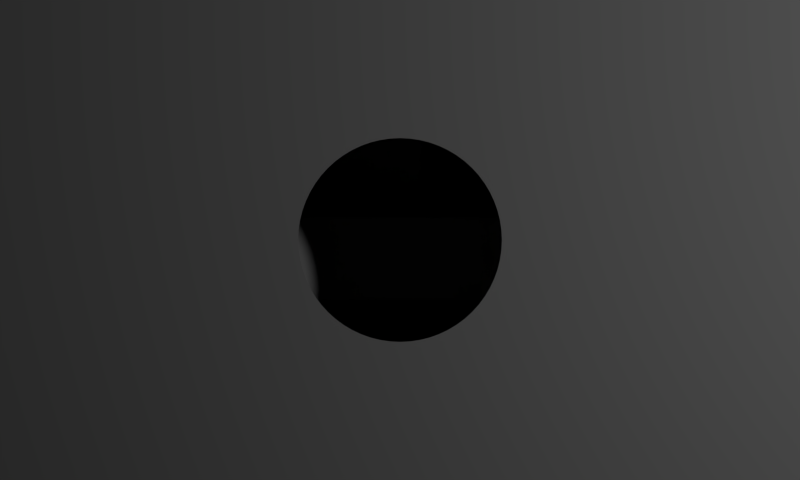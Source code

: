 # Source: cargo_w.blend  (saved by Blender 2.68.2; exported with 4.5.12 LTS)
import bpy
from mathutils import Matrix  # noqa: F401  (used for matrix-valued properties, if any)

bpy.ops.wm.read_factory_settings(use_empty=True)
scene = bpy.context.scene
scene.name = 'Scene'

# ---- collections
col_collection_1 = bpy.data.collections.new('Collection 1'); scene.collection.children.link(col_collection_1)
col_collection_2 = bpy.data.collections.new('Collection 2'); scene.collection.children.link(col_collection_2)
col_collection_2.hide_render = True
col_collection_2.hide_viewport = True
col_collection_6 = bpy.data.collections.new('Collection 6'); scene.collection.children.link(col_collection_6)
col_collection_6.hide_render = True
col_collection_6.hide_viewport = True

# ---- materials (node trees are filled in below, after node groups)
mat_smidgin = bpy.data.materials.new('smidgin')
mat_smidgin.alpha_threshold = 0.0
mat_smidgin.use_transparent_shadow = False
mat_smidgin.diffuse_color = (1.0, 1.0, 1.0, 1.0)
mat_smidgin.roughness = 0.5
mat_smidgin.line_color = (0.0, 0.0, 0.0, 1.0)
mat_loadingscreen = bpy.data.materials.new('LoadingScreen')
mat_loadingscreen.alpha_threshold = 0.0
mat_loadingscreen.use_transparent_shadow = False
mat_loadingscreen.roughness = 0.5
mat_loadingscreen.line_color = (0.0, 0.0, 0.0, 1.0)
mat_material_001 = bpy.data.materials.new('Material.001')
mat_material_001.alpha_threshold = 0.0
mat_material_001.use_transparent_shadow = False
mat_material_001.roughness = 0.5
mat_material_001.line_color = (0.0, 0.0, 0.0, 1.0)

# ---- material node trees

# ---- world
world_world = bpy.data.worlds.new('World'); scene.world = world_world
world_world.color = (0.0, 0.0, 0.0)
world_world.use_sun_shadow = False
world_world.sun_shadow_jitter_overblur = 0.0
world_world.cycles.sampling_method = 'MANUAL'
world_world.cycles.sample_map_resolution = 256

# ---- cameras
cam_camera_001 = bpy.data.cameras.new('Camera.001')
cam_camera_001.type = 'ORTHO'
cam_camera_001.clip_end = 100.0
cam_camera_001.lens = 35.0
cam_camera_001.sensor_width = 32.0
cam_camera_001.sensor_height = 18.0
cam_camera_001.ortho_scale = 3.5
cam_camera_001.show_passepartout = False
cam_camera_001.dof.focus_distance = 0.0
cam_camera_001.dof.aperture_fstop = 128.0
cam_camera_002 = bpy.data.cameras.new('Camera.002')
cam_camera_002.type = 'ORTHO'
cam_camera_002.clip_start = 2.0
cam_camera_002.clip_end = 100.0
cam_camera_002.lens = 35.0
cam_camera_002.sensor_width = 32.0
cam_camera_002.sensor_height = 18.0
cam_camera_002.ortho_scale = 3.5
cam_camera_002.show_limits = True
cam_camera_002.show_safe_areas = True
cam_camera_002.dof.focus_distance = 0.0
cam_camera_002.dof.aperture_fstop = 128.0

# ---- lights
light_lamp = bpy.data.lights.new('Lamp', 'POINT')
light_lamp.transmission_factor = 0.0
light_lamp.cutoff_distance = 30.0
light_lamp.energy = 100.0
light_lamp.shadow_buffer_clip_start = 1.001
light_lamp.shadow_soft_size = 0.1
light_lamp.shadow_maximum_resolution = 0.006
light_lamp.use_absolute_resolution = True
light_lamp.cycles.use_multiple_importance_sampling = False

# ---- meshes
me_plane_002 = bpy.data.meshes.new('Plane.002')
me_plane_002.from_pydata([(-0.25, 0.1815, 0.0), (0.25, 0.1815, 0.0), (0.25, -0.1618, 0.0), (-0.25, -0.1618, 0.0)], [], [(3, 2, 1, 0)])
_uv = me_plane_002.uv_layers.new(name='UVMap')
_uv.uv.foreach_set('vector', [0.0, 0.2927, 0.5, 0.2927, 0.5, 0.6361, 0.0, 0.6361])
me_plane_002.materials.append(mat_smidgin)
me_plane_002.use_remesh_preserve_volume = False
me_plane_002.use_remesh_preserve_attributes = False
me_plane_002.use_mirror_vertex_groups = False
me_plane_002.update()
me_plane_003 = bpy.data.meshes.new('Plane.003')
me_plane_003.from_pydata([(0.3, -0.309, 0.0), (0.3, 0.327, 0.0), (-0.15, -0.309, 0.0), (-0.15, 0.327, 0.0)], [], [(2, 0, 1, 3)])
_uv = me_plane_003.uv_layers.new(name='UVMap')
_uv.uv.foreach_set('vector', [0.55, 0.0, 1.0, 0.0, 1.0, 0.6361, 0.55, 0.6361])
me_plane_003.materials.append(mat_smidgin)
me_plane_003.use_remesh_preserve_volume = False
me_plane_003.use_remesh_preserve_attributes = False
me_plane_003.use_mirror_vertex_groups = False
me_plane_003.update()
me_plane_006 = bpy.data.meshes.new('Plane.006')
me_plane_006.from_pydata([(2.0, -1.5, 0.0), (-2.0, -1.5, 0.0), (2.0, 1.5, 0.0), (-2.0, 1.5, 0.0), (-5.598e-08, 0.4756, 0.0), (-0.09279, 0.4665, 0.0), (-0.182, 0.4394, 0.0), (-0.2642, 0.3955, 0.0), (-0.3363, 0.3363, 0.0), (-0.3955, 0.2642, 0.0), (-0.4394, 0.182, 0.0), (-0.4665, 0.09279, 0.0), (-0.4756, 1.881e-07, 0.0), (-0.4665, -0.09279, 0.0), (-0.4394, -0.182, 0.0), (-0.3955, -0.2642, 0.0), (-0.3363, -0.3363, 0.0), (-0.2642, -0.3955, 0.0), (-0.182, -0.4394, 0.0), (-0.09279, -0.4665, 0.0), (9.9e-08, -0.4756, 0.0), (0.09279, -0.4665, 0.0), (0.182, -0.4394, 0.0), (0.2642, -0.3955, 0.0), (0.3363, -0.3363, 0.0), (0.3955, -0.2642, 0.0), (0.4394, -0.182, 0.0), (0.4665, -0.09279, 0.0), (0.4756, 6.114e-07, 0.0), (0.4665, 0.09279, 0.0), (0.4394, 0.182, 0.0), (0.3955, 0.2642, 0.0), (0.3363, 0.3363, 0.0), (0.2642, 0.3955, 0.0), (0.182, 0.4394, 0.0), (0.09279, 0.4665, 0.0), (-5.894e-08, 0.4459, 0.0), (-0.08699, 0.4373, 0.0), (-0.1706, 0.4119, 0.0), (-0.2477, 0.3707, 0.0), (-0.3153, 0.3153, 0.0), (-0.3707, 0.2477, 0.0), (-0.4119, 0.1706, 0.0), (-0.4373, 0.08699, 0.0), (-0.4459, 1.945e-07, 0.0), (-0.4373, -0.08699, 0.0), (-0.4119, -0.1706, 0.0), (-0.3707, -0.2477, 0.0), (-0.3153, -0.3153, 0.0), (-0.2477, -0.3707, 0.0), (-0.1706, -0.4119, 0.0), (-0.08699, -0.4373, 0.0), (8.635e-08, -0.4459, 0.0), (0.08699, -0.4373, 0.0), (0.1706, -0.4119, 0.0), (0.2477, -0.3707, 0.0), (0.3153, -0.3153, 0.0), (0.3707, -0.2477, 0.0), (0.4119, -0.1706, 0.0), (0.4373, -0.08699, 0.0), (0.4459, 5.914e-07, 0.0), (0.4373, 0.08699, 0.0), (0.4119, 0.1706, 0.0), (0.3707, 0.2477, 0.0), (0.3153, 0.3153, 0.0), (0.2477, 0.3707, 0.0), (0.1706, 0.4119, 0.0), (0.08699, 0.4373, 0.0), (0.0, -1.5, 0.0), (0.0, 1.5, 0.0), (-2.0, 0.0, 0.0), (2.0, 0.0, 0.0), (-1.0, -1.5, 0.0), (-1.0, 1.5, 0.0), (-0.04662, 0.4733, 0.0), (-0.1381, 0.4551, 0.0), (-0.2242, 0.4195, 0.0), (-0.3017, 0.3677, 0.0), (-0.3677, 0.3017, 0.0), (-0.4195, 0.2242, 0.0), (-0.4551, 0.1381, 0.0), (-0.4733, 0.04662, 0.0), (-0.4733, -0.04662, 0.0), (-0.4551, -0.1381, 0.0), (-0.4195, -0.2242, 0.0), (-0.3677, -0.3017, 0.0), (-0.3017, -0.3677, 0.0), (-0.2242, -0.4195, 0.0), (-0.1381, -0.4551, 0.0), (-0.04662, -0.4733, 0.0), (0.04662, -0.4733, 0.0), (0.1381, -0.4551, 0.0), (0.2242, -0.4195, 0.0), (0.3017, -0.3677, 0.0), (0.3677, -0.3017, 0.0), (0.4195, -0.2242, 0.0), (0.4551, -0.1381, 0.0), (0.4733, -0.04662, 0.0), (0.4733, 0.04662, 0.0), (0.4551, 0.1381, 0.0), (0.4195, 0.2242, 0.0), (0.3677, 0.3017, 0.0), (0.3017, 0.3677, 0.0), (0.2242, 0.4195, 0.0), (0.1381, 0.4551, 0.0), (0.04662, 0.4733, 0.0), (-0.0437, 0.4437, 0.0), (-0.1294, 0.4267, 0.0), (-0.2102, 0.3932, 0.0), (-0.2829, 0.3447, 0.0), (-0.3447, 0.2829, 0.0), (-0.3932, 0.2102, 0.0), (-0.4267, 0.1294, 0.0), (-0.4437, 0.0437, 0.0), (-0.4437, -0.0437, 0.0), (-0.4267, -0.1294, 0.0), (-0.3932, -0.2102, 0.0), (-0.3447, -0.2829, 0.0), (-0.2829, -0.3447, 0.0), (-0.2102, -0.3932, 0.0), (-0.1294, -0.4267, 0.0), (-0.0437, -0.4437, 0.0), (0.0437, -0.4437, 0.0), (0.1294, -0.4267, 0.0), (0.2102, -0.3932, 0.0), (0.2829, -0.3447, 0.0), (0.3447, -0.2829, 0.0), (0.3932, -0.2102, 0.0), (0.4267, -0.1294, 0.0), (0.4437, -0.0437, 0.0), (0.4437, 0.0437, 0.0), (0.4267, 0.1294, 0.0), (0.3932, 0.2102, 0.0), (0.3447, 0.2829, 0.0), (0.2829, 0.3447, 0.0), (0.2102, 0.3932, 0.0), (0.1294, 0.4267, 0.0), (0.0437, 0.4437, 0.0), (1.0, -1.5, 0.0), (1.0, 1.5, 0.0)], [], [(103, 34, 66, 135), (92, 23, 55, 124), (81, 12, 44, 113), (101, 32, 64, 133), (90, 21, 53, 122), (79, 10, 42, 111), (99, 30, 62, 131), (77, 8, 40, 109), (88, 19, 51, 120), (97, 28, 60, 129), (75, 6, 38, 107), (86, 17, 49, 118), (95, 26, 58, 127), (84, 15, 47, 116), (104, 35, 67, 136), (93, 24, 56, 125), (82, 13, 45, 114), (102, 33, 65, 134), (91, 22, 54, 123), (80, 11, 43, 112), (100, 31, 63, 132), (78, 9, 41, 110), (89, 20, 52, 121), (98, 29, 61, 130), (76, 7, 39, 108), (87, 18, 50, 119), (96, 27, 59, 128), (74, 5, 37, 106), (85, 16, 48, 117), (105, 4, 36, 137), (94, 25, 57, 126), (83, 14, 46, 115), (70, 1, 16, 85, 15, 84, 14, 83, 13, 82, 12), (1, 72, 68, 20, 89, 19, 88, 18, 87, 17, 86, 16), (21, 90, 20, 68, 138, 0, 24, 93, 23, 92, 22, 91), (25, 94, 24, 0, 71, 28, 97, 27, 96, 26, 95), (71, 2, 32, 101, 31, 100, 30, 99, 29, 98, 28), (33, 102, 32, 2, 139, 69, 4, 105, 35, 104, 34, 103), (69, 73, 3, 8, 77, 7, 76, 6, 75, 5, 74, 4), (9, 78, 8, 3, 70, 12, 81, 11, 80, 10, 79), (33, 103, 135, 65), (22, 92, 124, 54), (11, 81, 113, 43), (31, 101, 133, 63), (20, 90, 122, 52), (9, 79, 111, 41), (29, 99, 131, 61), (7, 77, 109, 39), (18, 88, 120, 50), (27, 97, 129, 59), (5, 75, 107, 37), (16, 86, 118, 48), (25, 95, 127, 57), (14, 84, 116, 46), (34, 104, 136, 66), (23, 93, 125, 55), (12, 82, 114, 44), (32, 102, 134, 64), (21, 91, 123, 53), (10, 80, 112, 42), (30, 100, 132, 62), (8, 78, 110, 40), (19, 89, 121, 51), (28, 98, 130, 60), (6, 76, 108, 38), (17, 87, 119, 49), (26, 96, 128, 58), (4, 74, 106, 36), (15, 85, 117, 47), (35, 105, 137, 67), (24, 94, 126, 56), (13, 83, 115, 45)])
_uv = me_plane_006.uv_layers.new(name='UVMap')
_uv.uv.foreach_set('vector', [0.6751, 0.8277, 0.6429, 0.8449, 0.5867, 0.7094, 0.6063, 0.6989, 0.6751, 0.1723, 0.7074, 0.1896, 0.6259, 0.3116, 0.6063, 0.3011, 0.1302, 0.5364, 0.1267, 0.5, 0.2734, 0.5, 0.2756, 0.5221, 0.7872, 0.7357, 0.764, 0.764, 0.6602, 0.6602, 0.6743, 0.6431, 0.5364, 0.1302, 0.5728, 0.1338, 0.5442, 0.2777, 0.5221, 0.2756, 0.1723, 0.6751, 0.1551, 0.6429, 0.2906, 0.5867, 0.3011, 0.6063, 0.8555, 0.6079, 0.8449, 0.6429, 0.7094, 0.5867, 0.7158, 0.5655, 0.2643, 0.7872, 0.236, 0.764, 0.3398, 0.6602, 0.3569, 0.6743, 0.3921, 0.1445, 0.4272, 0.1338, 0.4558, 0.2777, 0.4345, 0.2842, 0.8698, 0.4636, 0.8733, 0.5, 0.7266, 0.5, 0.7244, 0.4779, 0.3921, 0.8555, 0.3571, 0.8449, 0.4133, 0.7094, 0.4345, 0.7158, 0.2643, 0.2128, 0.2926, 0.1896, 0.3741, 0.3116, 0.3569, 0.3257, 0.8277, 0.3249, 0.8449, 0.3571, 0.7094, 0.4133, 0.6989, 0.3937, 0.1723, 0.3249, 0.1896, 0.2926, 0.3116, 0.3741, 0.3011, 0.3937, 0.6079, 0.8555, 0.5728, 0.8662, 0.5442, 0.7223, 0.5655, 0.7158, 0.7357, 0.2128, 0.764, 0.236, 0.6602, 0.3398, 0.6431, 0.3257, 0.1302, 0.4636, 0.1338, 0.4272, 0.2777, 0.4558, 0.2756, 0.4779, 0.7357, 0.7872, 0.7074, 0.8104, 0.6259, 0.6884, 0.6431, 0.6743, 0.6079, 0.1445, 0.6429, 0.1551, 0.5867, 0.2906, 0.5655, 0.2842, 0.1445, 0.6079, 0.1338, 0.5728, 0.2777, 0.5442, 0.2842, 0.5655, 0.8277, 0.6751, 0.8104, 0.7074, 0.6884, 0.6259, 0.6989, 0.6063, 0.2128, 0.7357, 0.1896, 0.7074, 0.3116, 0.6259, 0.3257, 0.6431, 0.4636, 0.1302, 0.5, 0.1267, 0.5, 0.2734, 0.4779, 0.2756, 0.8698, 0.5364, 0.8662, 0.5728, 0.7223, 0.5442, 0.7244, 0.5221, 0.3249, 0.8277, 0.2926, 0.8104, 0.3741, 0.6884, 0.3937, 0.6989, 0.3249, 0.1723, 0.3571, 0.1551, 0.4133, 0.2906, 0.3937, 0.3011, 0.8555, 0.3921, 0.8662, 0.4272, 0.7223, 0.4558, 0.7158, 0.4345, 0.4636, 0.8698, 0.4272, 0.8662, 0.4558, 0.7223, 0.4779, 0.7244, 0.2128, 0.2643, 0.236, 0.236, 0.3398, 0.3398, 0.3257, 0.3569, 0.5364, 0.8698, 0.5, 0.8733, 0.5, 0.7266, 0.5221, 0.7244, 0.7872, 0.2643, 0.8104, 0.2926, 0.6884, 0.3741, 0.6743, 0.3569, 0.1445, 0.3921, 0.1551, 0.3571, 0.2906, 0.4133, 0.2842, 0.4345, 0.0, 0.5, 0.0, 0.0, 0.236, 0.236, 0.2128, 0.2643, 0.1896, 0.2926, 0.1723, 0.3249, 0.1551, 0.3571, 0.1445, 0.3921, 0.1338, 0.4272, 0.1302, 0.4636, 0.1267, 0.5, 0.0, 0.0, 0.25, 0.0, 0.5, 0.0, 0.5, 0.1267, 0.4636, 0.1302, 0.4272, 0.1338, 0.3921, 0.1445, 0.3571, 0.1551, 0.3249, 0.1723, 0.2926, 0.1896, 0.2643, 0.2128, 0.236, 0.236, 0.5728, 0.1338, 0.5364, 0.1302, 0.5, 0.1267, 0.5, 0.0, 0.75, 0.0, 1.0, 0.0, 0.764, 0.236, 0.7357, 0.2128, 0.7074, 0.1896, 0.6751, 0.1723, 0.6429, 0.1551, 0.6079, 0.1445, 0.8104, 0.2926, 0.7872, 0.2643, 0.764, 0.236, 1.0, 0.0, 1.0, 0.5, 0.8733, 0.5, 0.8698, 0.4636, 0.8662, 0.4272, 0.8555, 0.3921, 0.8449, 0.3571, 0.8277, 0.3249, 1.0, 0.5, 1.0, 1.0, 0.764, 0.764, 0.7872, 0.7357, 0.8104, 0.7074, 0.8277, 0.6751, 0.8449, 0.6429, 0.8555, 0.6079, 0.8662, 0.5728, 0.8698, 0.5364, 0.8733, 0.5, 0.7074, 0.8104, 0.7357, 0.7872, 0.764, 0.764, 1.0, 1.0, 0.75, 1.0, 0.5, 1.0, 0.5, 0.8733, 0.5364, 0.8698, 0.5728, 0.8662, 0.6079, 0.8555, 0.6429, 0.8449, 0.6751, 0.8277, 0.5, 1.0, 0.25, 1.0, 0.0, 1.0, 0.236, 0.764, 0.2643, 0.7872, 0.2926, 0.8104, 0.3249, 0.8277, 0.3571, 0.8449, 0.3921, 0.8555, 0.4272, 0.8662, 0.4636, 0.8698, 0.5, 0.8733, 0.1896, 0.7074, 0.2128, 0.7357, 0.236, 0.764, 0.0, 1.0, 0.0, 0.5, 0.1267, 0.5, 0.1302, 0.5364, 0.1338, 0.5728, 0.1445, 0.6079, 0.1551, 0.6429, 0.1723, 0.6751, 0.7074, 0.8104, 0.6751, 0.8277, 0.6063, 0.6989, 0.6259, 0.6884, 0.6429, 0.1551, 0.6751, 0.1723, 0.6063, 0.3011, 0.5867, 0.2906, 0.1338, 0.5728, 0.1302, 0.5364, 0.2756, 0.5221, 0.2777, 0.5442, 0.8104, 0.7074, 0.7872, 0.7357, 0.6743, 0.6431, 0.6884, 0.6259, 0.5, 0.1267, 0.5364, 0.1302, 0.5221, 0.2756, 0.5, 0.2734, 0.1896, 0.7074, 0.1723, 0.6751, 0.3011, 0.6063, 0.3116, 0.6259, 0.8662, 0.5728, 0.8555, 0.6079, 0.7158, 0.5655, 0.7223, 0.5442, 0.2926, 0.8104, 0.2643, 0.7872, 0.3569, 0.6743, 0.3741, 0.6884, 0.3571, 0.1551, 0.3921, 0.1445, 0.4345, 0.2842, 0.4133, 0.2906, 0.8662, 0.4272, 0.8698, 0.4636, 0.7244, 0.4779, 0.7223, 0.4558, 0.4272, 0.8662, 0.3921, 0.8555, 0.4345, 0.7158, 0.4558, 0.7223, 0.236, 0.236, 0.2643, 0.2128, 0.3569, 0.3257, 0.3398, 0.3398, 0.8104, 0.2926, 0.8277, 0.3249, 0.6989, 0.3937, 0.6884, 0.3741, 0.1551, 0.3571, 0.1723, 0.3249, 0.3011, 0.3937, 0.2906, 0.4133, 0.6429, 0.8449, 0.6079, 0.8555, 0.5655, 0.7158, 0.5867, 0.7094, 0.7074, 0.1896, 0.7357, 0.2128, 0.6431, 0.3257, 0.6259, 0.3116, 0.1267, 0.5, 0.1302, 0.4636, 0.2756, 0.4779, 0.2734, 0.5, 0.764, 0.764, 0.7357, 0.7872, 0.6431, 0.6743, 0.6602, 0.6602, 0.5728, 0.1338, 0.6079, 0.1445, 0.5655, 0.2842, 0.5442, 0.2777, 0.1551, 0.6429, 0.1445, 0.6079, 0.2842, 0.5655, 0.2906, 0.5867, 0.8449, 0.6429, 0.8277, 0.6751, 0.6989, 0.6063, 0.7094, 0.5867, 0.236, 0.764, 0.2128, 0.7357, 0.3257, 0.6431, 0.3398, 0.6602, 0.4272, 0.1338, 0.4636, 0.1302, 0.4779, 0.2756, 0.4558, 0.2777, 0.8733, 0.5, 0.8698, 0.5364, 0.7244, 0.5221, 0.7266, 0.5, 0.3571, 0.8449, 0.3249, 0.8277, 0.3937, 0.6989, 0.4133, 0.7094, 0.2926, 0.1896, 0.3249, 0.1723, 0.3937, 0.3011, 0.3741, 0.3116, 0.8449, 0.3571, 0.8555, 0.3921, 0.7158, 0.4345, 0.7094, 0.4133, 0.5, 0.8733, 0.4636, 0.8698, 0.4779, 0.7244, 0.5, 0.7266, 0.1896, 0.2926, 0.2128, 0.2643, 0.3257, 0.3569, 0.3116, 0.3741, 0.5728, 0.8662, 0.5364, 0.8698, 0.5221, 0.7244, 0.5442, 0.7223, 0.764, 0.236, 0.7872, 0.2643, 0.6743, 0.3569, 0.6602, 0.3398, 0.1338, 0.4272, 0.1445, 0.3921, 0.2842, 0.4345, 0.2777, 0.4558])
me_plane_006.materials.append(mat_loadingscreen)
me_plane_006.use_remesh_preserve_volume = False
me_plane_006.use_remesh_preserve_attributes = False
me_plane_006.use_mirror_vertex_groups = False
me_plane_006.update()
me_plane_004 = bpy.data.meshes.new('Plane.004')
me_plane_004.from_pydata([(0.5, 0.2184, 0.0), (-0.5, 0.2184, 0.0), (-0.5, -0.1456, 0.0), (0.5, -0.1456, 0.0)], [], [(2, 3, 0, 1)])
_uv = me_plane_004.uv_layers.new(name='UVMap')
_uv.uv.foreach_set('vector', [0.0, 0.6361, 1.0, 0.6361, 1.0, 1.0, 0.0, 1.0])
me_plane_004.materials.append(mat_smidgin)
me_plane_004.use_remesh_preserve_volume = False
me_plane_004.use_remesh_preserve_attributes = False
me_plane_004.use_mirror_vertex_groups = False
me_plane_004.update()
me_plane_008 = bpy.data.meshes.new('Plane.008')
me_plane_008.from_pydata([(0.4895, -0.4895, 0.0), (-0.4895, -0.4895, 0.0), (0.4895, 0.4895, 0.0), (-0.4895, 0.4895, 0.0)], [], [(1, 0, 2, 3)])
_uv = me_plane_008.uv_layers.new(name='UVMap')
_uv.uv.foreach_set('vector', [0.01754, 0.02084, 0.2705, 0.02084, 0.2705, 0.2738, 0.01754, 0.2738])
me_plane_008.materials.append(mat_smidgin)
me_plane_008.use_remesh_preserve_volume = False
me_plane_008.use_remesh_preserve_attributes = False
me_plane_008.use_mirror_vertex_groups = False
me_plane_008.update()
me_loadingshell_001 = bpy.data.meshes.new('LoadingShell.001')
me_loadingshell_001.from_pydata([(1.0, 1.0, 0.0), (1.0, -1.0, 0.0), (-1.0, -1.0, 0.0), (-1.0, 1.0, 0.0)], [], [(0, 3, 2, 1)])
_uv = me_loadingshell_001.uv_layers.new(name='UVTex')
_uv.uv.foreach_set('vector', [1.0, 1.0, 2.235e-07, 1.0, 0.0, 0.0, 1.0, 0.0])
me_loadingshell_001.materials.append(mat_material_001)
me_loadingshell_001.use_remesh_preserve_volume = False
me_loadingshell_001.use_remesh_preserve_attributes = False
me_loadingshell_001.use_mirror_vertex_groups = False
me_loadingshell_001.update()
me_circle_001 = bpy.data.meshes.new('Circle.001')
me_circle_001.from_pydata([(-0.2357, -0.569, 0.0), (-0.569, -0.2357, 0.0), (0.569, -0.2357, 0.0), (-0.2357, 0.569, 0.0), (0.2357, -0.569, 0.0), (0.2357, 0.569, 0.0), (0.569, 0.2357, 0.0), (-0.569, 0.2357, 0.0), (-0.3536, 0.8536, 0.0), (-0.8536, 0.3536, 0.0), (-0.8536, -0.3536, 0.0), (-0.3536, -0.8536, 0.0), (0.3536, -0.8536, 0.0), (0.8536, -0.3536, 0.0), (0.8536, 0.3536, 0.0), (0.3536, 0.8536, 0.0), (0.378, 0.378, 0.0), (-0.378, -0.378, 0.0), (0.378, -0.378, 0.0), (-0.378, 0.378, 0.0), (6.706e-08, -0.5345, 0.0), (3.353e-08, 0.5345, 0.0), (0.5345, -2.235e-08, 0.0), (-0.5345, -4.843e-08, 0.0), (1.49e-08, 0.9268, 0.0), (-0.6553, 0.6553, 0.0), (-0.9268, -3.278e-08, 0.0), (-0.6553, -0.6553, 0.0), (8.047e-08, -0.9268, 0.0), (0.6553, -0.6553, 0.0), (0.9268, 8.944e-09, 0.0), (0.6553, 0.6553, 0.0), (5.309e-08, -4.73e-08, 0.0), (0.189, 0.189, 0.0), (-0.189, -0.189, 0.0), (0.189, -0.189, 0.0), (-0.189, 0.189, 0.0), (6.007e-08, -0.2673, 0.0), (4.331e-08, 0.2673, 0.0), (0.2673, -3.482e-08, 0.0), (-0.2673, -4.786e-08, 0.0)], [], [(34, 37, 32), (0, 17, 27), (0, 11, 28), (1, 23, 26), (1, 10, 27), (40, 34, 32), (35, 39, 32), (2, 18, 29), (2, 13, 30), (3, 21, 24), (3, 8, 25), (38, 36, 32), (4, 12, 29), (37, 35, 32), (4, 20, 28), (5, 16, 31), (5, 15, 24), (33, 38, 32), (6, 14, 31), (39, 33, 32), (6, 22, 30), (7, 19, 25), (7, 9, 26), (36, 40, 32), (17, 0, 34), (1, 17, 34), (18, 2, 35), (3, 19, 36), (4, 18, 35), (5, 21, 38), (22, 6, 39), (19, 7, 36), (11, 0, 27), (20, 0, 28), (10, 1, 26), (17, 1, 27), (13, 2, 29), (22, 2, 30), (8, 3, 24), (19, 3, 25), (18, 4, 29), (12, 4, 28), (15, 5, 31), (21, 5, 24), (16, 6, 31), (14, 6, 30), (9, 7, 25), (23, 7, 26), (0, 20, 37), (34, 0, 37), (23, 1, 40), (1, 34, 40), (2, 22, 39), (35, 2, 39), (21, 3, 38), (3, 36, 38), (20, 4, 37), (4, 35, 37), (16, 5, 33), (5, 38, 33), (6, 16, 33), (39, 6, 33), (7, 23, 40), (36, 7, 40)])
me_circle_001.use_remesh_preserve_volume = False
me_circle_001.use_remesh_preserve_attributes = False
me_circle_001.use_mirror_vertex_groups = False
me_circle_001.update()

# ---- objects
ob_camera = bpy.data.objects.new('Camera', cam_camera_001)
ob_lamp = bpy.data.objects.new('Lamp', light_lamp)
ob_cells = bpy.data.objects.new('cells', me_plane_002)
ob_crystals = bpy.data.objects.new('crystals', me_plane_003)
ob_aperture = bpy.data.objects.new('aperture', me_plane_006)
ob_text = bpy.data.objects.new('text', me_plane_004)
ob_plane = bpy.data.objects.new('Plane', me_plane_008)
ob_focal_plane = bpy.data.objects.new('focal_plane', None)
ob_lens = bpy.data.objects.new('Lens', None)
ob_lens_1 = bpy.data.objects.new('lens', me_plane_006)
ob_controller = bpy.data.objects.new('Controller', None)
ob_hudcamera = bpy.data.objects.new('HudCamera', cam_camera_002)
ob_loadingshell = bpy.data.objects.new('LoadingShell', me_loadingshell_001)
ob_circle = bpy.data.objects.new('Circle', me_circle_001)
ob_text_t = bpy.data.objects.new('text_T', me_plane_004)
ob_cells_t = bpy.data.objects.new('cells_T', me_plane_002)
ob_crystals_t = bpy.data.objects.new('crystals_T', me_plane_003)

# ---- transforms, parenting, visibility, modifiers, constraints
ob_camera.location = (0.0, 0.0, 3.0)
ob_camera.lock_rotations_4d = False
ob_camera.empty_display_type = 'ARROWS'
ob_camera.color = (0.0, 0.0, 0.0, 0.0)
ob_camera.display_type = 'WIRE'
ob_camera.lineart.crease_threshold = 0.0
ob_lamp.location = (4.076, 1.005, 5.904)
ob_lamp.rotation_euler = (0.6503, 0.05522, 1.866)
ob_lamp.lock_rotations_4d = False
ob_lamp.empty_display_type = 'ARROWS'
ob_lamp.color = (0.0, 0.0, 0.0, 0.0)
ob_lamp.lineart.crease_threshold = 0.0
ob_cells.location = (-0.1439, 0.2609, 0.0)
ob_cells.lineart.crease_threshold = 0.0
ob_crystals.location = (0.2, -0.191, -0.5)
ob_crystals.lineart.crease_threshold = 0.0
ob_aperture.location = (0.0, 0.0, 1.5)
ob_aperture.lineart.crease_threshold = 0.0
ob_text.location = (-0.01964, -0.1174, 0.5)
ob_text.scale = (0.9824, 0.9824, 0.9824)
ob_text.lineart.crease_threshold = 0.0
ob_plane.location = (0.0, 0.0, -1.0)
ob_plane.lineart.crease_threshold = 0.0
ob_focal_plane.location = (0.0, 1.0, -1.0)
ob_focal_plane.empty_image_offset = (0.0, 0.0)
ob_focal_plane.lineart.crease_threshold = 0.0
ob_lens.location = (-1.0, -1.0, 1.2)
ob_lens.empty_image_offset = (0.0, 0.0)
ob_lens.lineart.crease_threshold = 0.0
ob_lens_1.parent = ob_lens
ob_lens_1.matrix_parent_inverse = Matrix(((1.0, 0.0, 0.0, 1.0), (0.0, 1.0, 0.0, 1.0), (0.0, 0.0, 1.0, -1.2), (0.0, 0.0, 0.0, 1.0)))
ob_lens_1.location = (0.0, 0.0, 1.2)
ob_lens_1.lineart.crease_threshold = 0.0
ob_controller.location = (0.0, 0.0, 0.0)
ob_controller.empty_image_offset = (0.0, 0.0)
ob_controller.lineart.crease_threshold = 0.0
ob_hudcamera.location = (0.0, 0.0, 5.0)
ob_hudcamera.lock_rotations_4d = False
ob_hudcamera.empty_display_type = 'ARROWS'
ob_hudcamera.color = (0.0, 0.0, 0.0, 0.0)
ob_hudcamera.display_type = 'WIRE'
ob_hudcamera.lineart.crease_threshold = 0.0
ob_loadingshell.location = (0.0, 0.0, 2.1)
ob_loadingshell.scale = (0.2333, 0.2333, 0.2333)
ob_loadingshell.hide_render = True
ob_loadingshell.lineart.crease_threshold = 0.0
ob_circle.location = (0.0, 0.0, 0.0)
ob_circle.show_wire = True
ob_circle.show_all_edges = True
ob_circle.lineart.crease_threshold = 0.0
ob_text_t.location = (-0.01964, -0.1174, 0.0)
ob_text_t.scale = (0.9824, 0.9824, 0.9824)
ob_text_t.lineart.crease_threshold = 0.0
ob_cells_t.location = (-0.1439, 0.2609, 0.3)
ob_cells_t.lineart.crease_threshold = 0.0
ob_crystals_t.location = (0.2, -0.191, -0.3)
ob_crystals_t.lineart.crease_threshold = 0.0

# ---- collection membership
col_collection_1.objects.link(ob_camera)
col_collection_1.objects.link(ob_lamp)
col_collection_1.objects.link(ob_cells)
col_collection_1.objects.link(ob_crystals)
col_collection_1.objects.link(ob_aperture)
col_collection_1.objects.link(ob_text)
col_collection_1.objects.link(ob_plane)
col_collection_1.objects.link(ob_focal_plane)
col_collection_1.objects.link(ob_lens)
col_collection_1.objects.link(ob_lens_1)
col_collection_1.objects.link(ob_controller)
col_collection_1.objects.link(ob_hudcamera)
col_collection_1.objects.link(ob_loadingshell)
col_collection_2.objects.link(ob_circle)
col_collection_6.objects.link(ob_text_t)
col_collection_6.objects.link(ob_cells_t)
col_collection_6.objects.link(ob_crystals_t)

# ---- scene / render settings (as saved in the file)
scene.camera = ob_hudcamera
scene.frame_start = 1; scene.frame_end = 250; scene.frame_set(10)
scene.render.engine = 'BLENDER_EEVEE_NEXT'
scene.render.image_settings.color_mode = 'RGB'
scene.render.image_settings.compression = 90
scene.render.resolution_x = 800
scene.render.resolution_y = 480
scene.render.resolution_percentage = 50
scene.render.dither_intensity = 0.0
scene.render.film_transparent = True
scene.render.bake_margin = 2
scene.render.bake_bias = 0.0
scene.cycles.use_denoising = False
scene.cycles.samples = 10
scene.cycles.sampling_pattern = 'TABULATED_SOBOL'
scene.cycles.light_sampling_threshold = 0.0
scene.cycles.use_adaptive_sampling = False
scene.cycles.use_light_tree = False
scene.cycles.blur_glossy = 0.0
scene.cycles.volume_bounces = 1
scene.cycles.pixel_filter_type = 'GAUSSIAN'
scene.cycles.sample_clamp_indirect = 0.0
scene.view_settings.view_transform = 'Standard'
bpy.context.view_layer.update()
